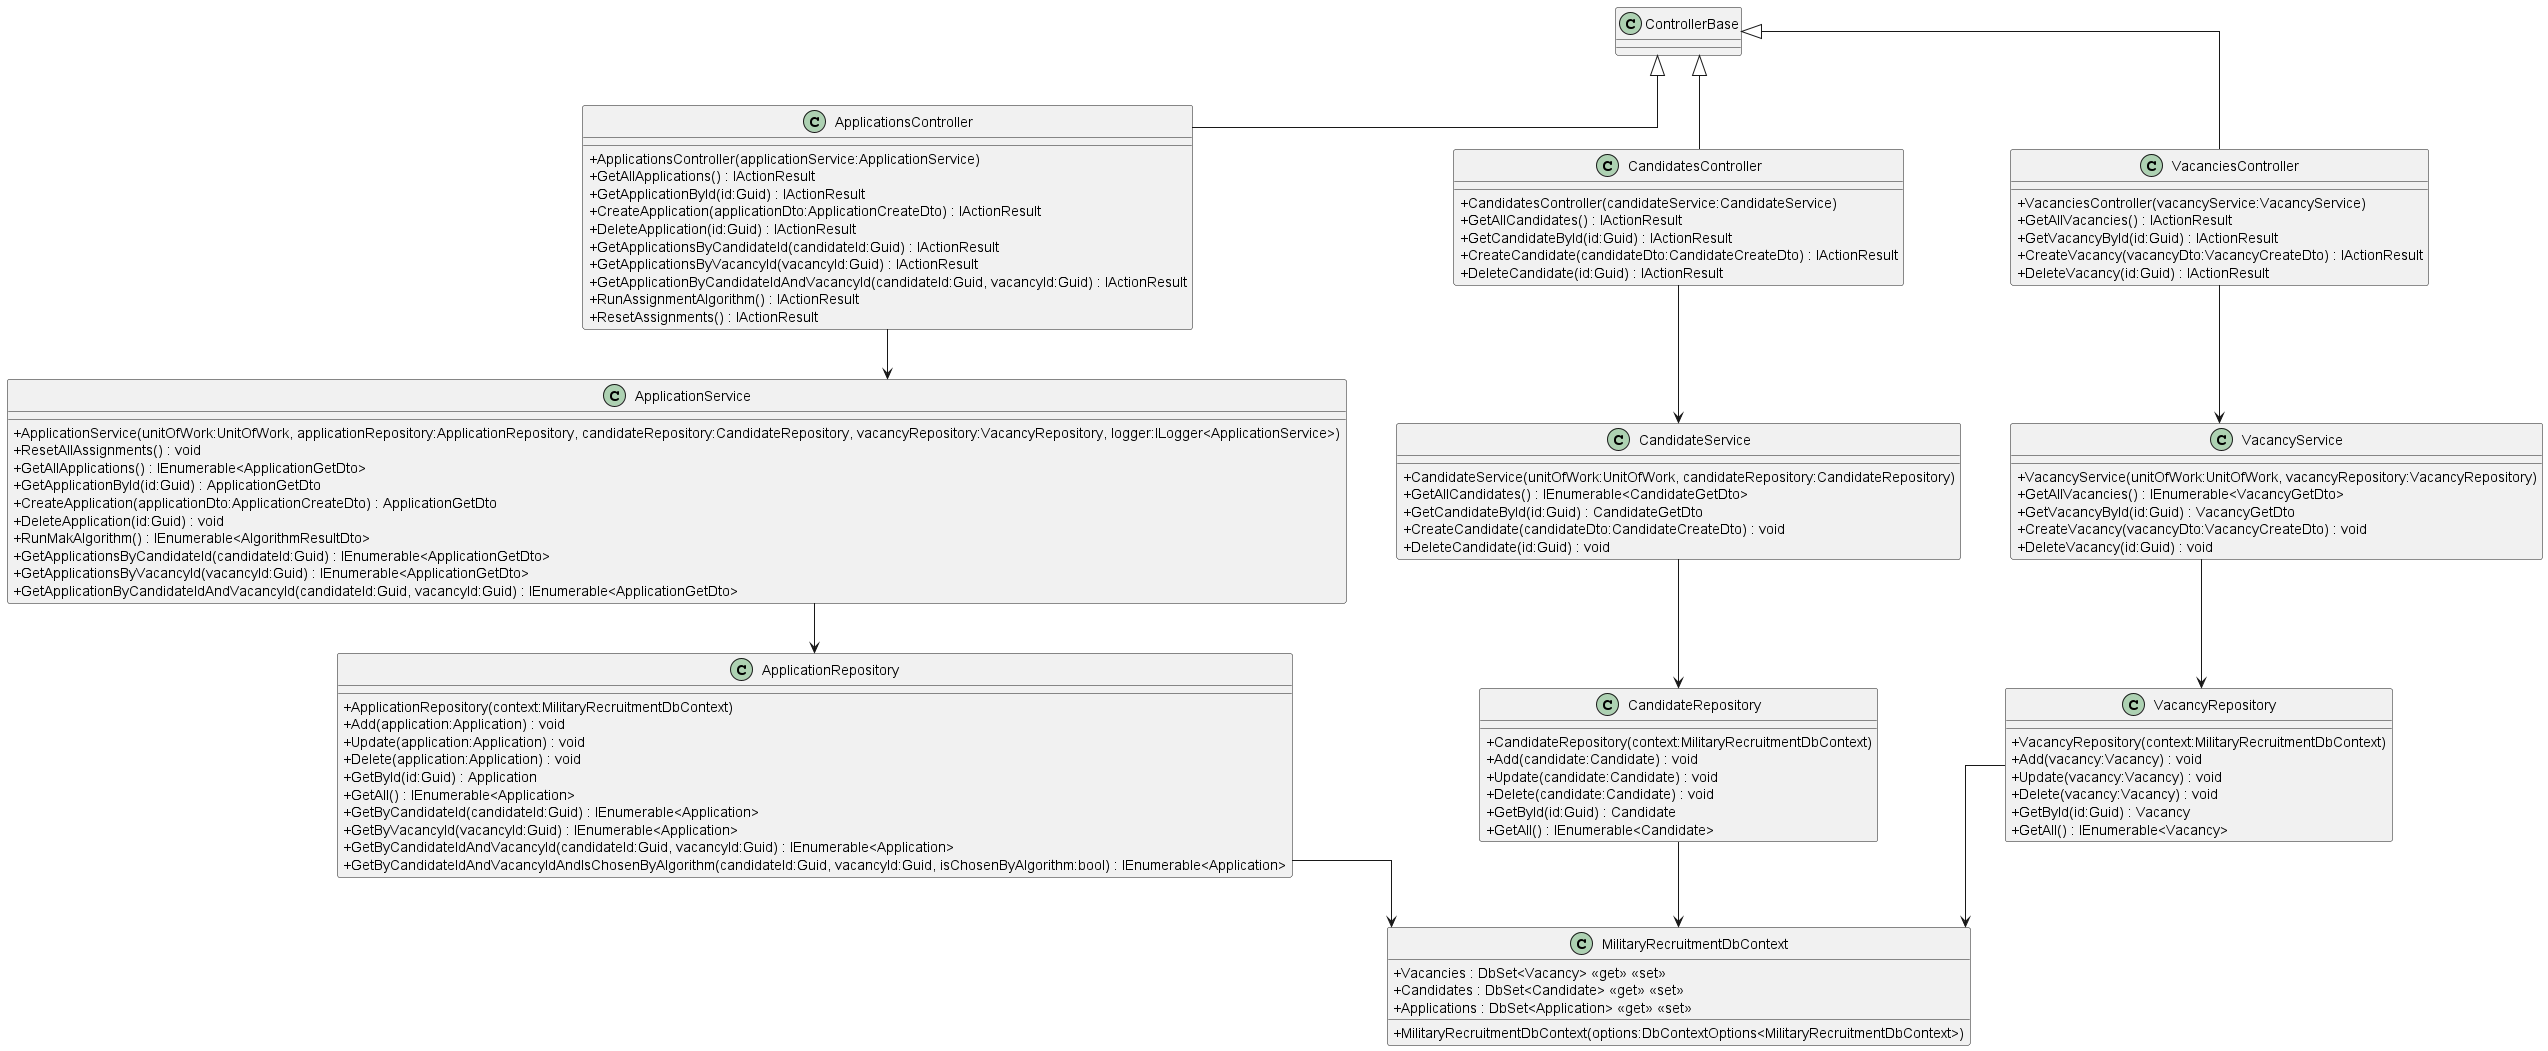

The diagram above was rendered by PlantUML. Its source (embedded in the PNG):
@startuml
' Enable better layout
skinparam linetype ortho
skinparam nodesep 50
skinparam ranksep 50
skinparam classAttributeIconSize 0

' Include DbContext
class MilitaryRecruitmentDbContext {
    + Vacancies : DbSet<Vacancy> <<get>> <<set>>
    + Candidates : DbSet<Candidate> <<get>> <<set>>
    + Applications : DbSet<Application> <<get>> <<set>>
    + MilitaryRecruitmentDbContext(options:DbContextOptions<MilitaryRecruitmentDbContext>)
}
' "IdentityDbContext`1" "<AppUser>" <|-- MilitaryRecruitmentDbContext


' Include Repositories
class ApplicationRepository {
    + ApplicationRepository(context:MilitaryRecruitmentDbContext)
    + Add(application:Application) : void
    + Update(application:Application) : void
    + Delete(application:Application) : void
    + GetById(id:Guid) : Application
    + GetAll() : IEnumerable<Application>
    + GetByCandidateId(candidateId:Guid) : IEnumerable<Application>
    + GetByVacancyId(vacancyId:Guid) : IEnumerable<Application>
    + GetByCandidateIdAndVacancyId(candidateId:Guid, vacancyId:Guid) : IEnumerable<Application>
    + GetByCandidateIdAndVacancyIdAndIsChosenByAlgorithm(candidateId:Guid, vacancyId:Guid, isChosenByAlgorithm:bool) : IEnumerable<Application>
}

class CandidateRepository {
    + CandidateRepository(context:MilitaryRecruitmentDbContext)
    + Add(candidate:Candidate) : void
    + Update(candidate:Candidate) : void
    + Delete(candidate:Candidate) : void
    + GetById(id:Guid) : Candidate
    + GetAll() : IEnumerable<Candidate>
}

class VacancyRepository {
    + VacancyRepository(context:MilitaryRecruitmentDbContext)
    + Add(vacancy:Vacancy) : void
    + Update(vacancy:Vacancy) : void
    + Delete(vacancy:Vacancy) : void
    + GetById(id:Guid) : Vacancy
    + GetAll() : IEnumerable<Vacancy>
}


' Include Services
class ApplicationService {
    + ApplicationService(unitOfWork:UnitOfWork, applicationRepository:ApplicationRepository, candidateRepository:CandidateRepository, vacancyRepository:VacancyRepository, logger:ILogger<ApplicationService>)
    + ResetAllAssignments() : void
    + GetAllApplications() : IEnumerable<ApplicationGetDto>
    + GetApplicationById(id:Guid) : ApplicationGetDto
    + CreateApplication(applicationDto:ApplicationCreateDto) : ApplicationGetDto
    + DeleteApplication(id:Guid) : void
    + RunMakAlgorithm() : IEnumerable<AlgorithmResultDto>
    + GetApplicationsByCandidateId(candidateId:Guid) : IEnumerable<ApplicationGetDto>
    + GetApplicationsByVacancyId(vacancyId:Guid) : IEnumerable<ApplicationGetDto>
    + GetApplicationByCandidateIdAndVacancyId(candidateId:Guid, vacancyId:Guid) : IEnumerable<ApplicationGetDto>
}

class CandidateService {
    + CandidateService(unitOfWork:UnitOfWork, candidateRepository:CandidateRepository)
    + GetAllCandidates() : IEnumerable<CandidateGetDto>
    + GetCandidateById(id:Guid) : CandidateGetDto
    + CreateCandidate(candidateDto:CandidateCreateDto) : void
    + DeleteCandidate(id:Guid) : void
}

class VacancyService {
    + VacancyService(unitOfWork:UnitOfWork, vacancyRepository:VacancyRepository)
    + GetAllVacancies() : IEnumerable<VacancyGetDto>
    + GetVacancyById(id:Guid) : VacancyGetDto
    + CreateVacancy(vacancyDto:VacancyCreateDto) : void
    + DeleteVacancy(id:Guid) : void
}


' Include Controllers
class ApplicationsController {
    + ApplicationsController(applicationService:ApplicationService)
    + GetAllApplications() : IActionResult
    + GetApplicationById(id:Guid) : IActionResult
    + CreateApplication(applicationDto:ApplicationCreateDto) : IActionResult
    + DeleteApplication(id:Guid) : IActionResult
    + GetApplicationsByCandidateId(candidateId:Guid) : IActionResult
    + GetApplicationsByVacancyId(vacancyId:Guid) : IActionResult
    + GetApplicationByCandidateIdAndVacancyId(candidateId:Guid, vacancyId:Guid) : IActionResult
    + RunAssignmentAlgorithm() : IActionResult
    + ResetAssignments() : IActionResult
}
ControllerBase <|-- ApplicationsController

class CandidatesController {
    + CandidatesController(candidateService:CandidateService)
    + GetAllCandidates() : IActionResult
    + GetCandidateById(id:Guid) : IActionResult
    + CreateCandidate(candidateDto:CandidateCreateDto) : IActionResult
    + DeleteCandidate(id:Guid) : IActionResult
}
ControllerBase <|-- CandidatesController

class VacanciesController {
    + VacanciesController(vacancyService:VacancyService)
    + GetAllVacancies() : IActionResult
    + GetVacancyById(id:Guid) : IActionResult
    + CreateVacancy(vacancyDto:VacancyCreateDto) : IActionResult
    + DeleteVacancy(id:Guid) : IActionResult
}
ControllerBase <|-- VacanciesController


' Add relationships
ApplicationsController --> ApplicationService
CandidatesController --> CandidateService
VacanciesController --> VacancyService

ApplicationService --> ApplicationRepository
CandidateService --> CandidateRepository
VacancyService --> VacancyRepository

ApplicationRepository --> MilitaryRecruitmentDbContext
CandidateRepository --> MilitaryRecruitmentDbContext
VacancyRepository --> MilitaryRecruitmentDbContext
@enduml